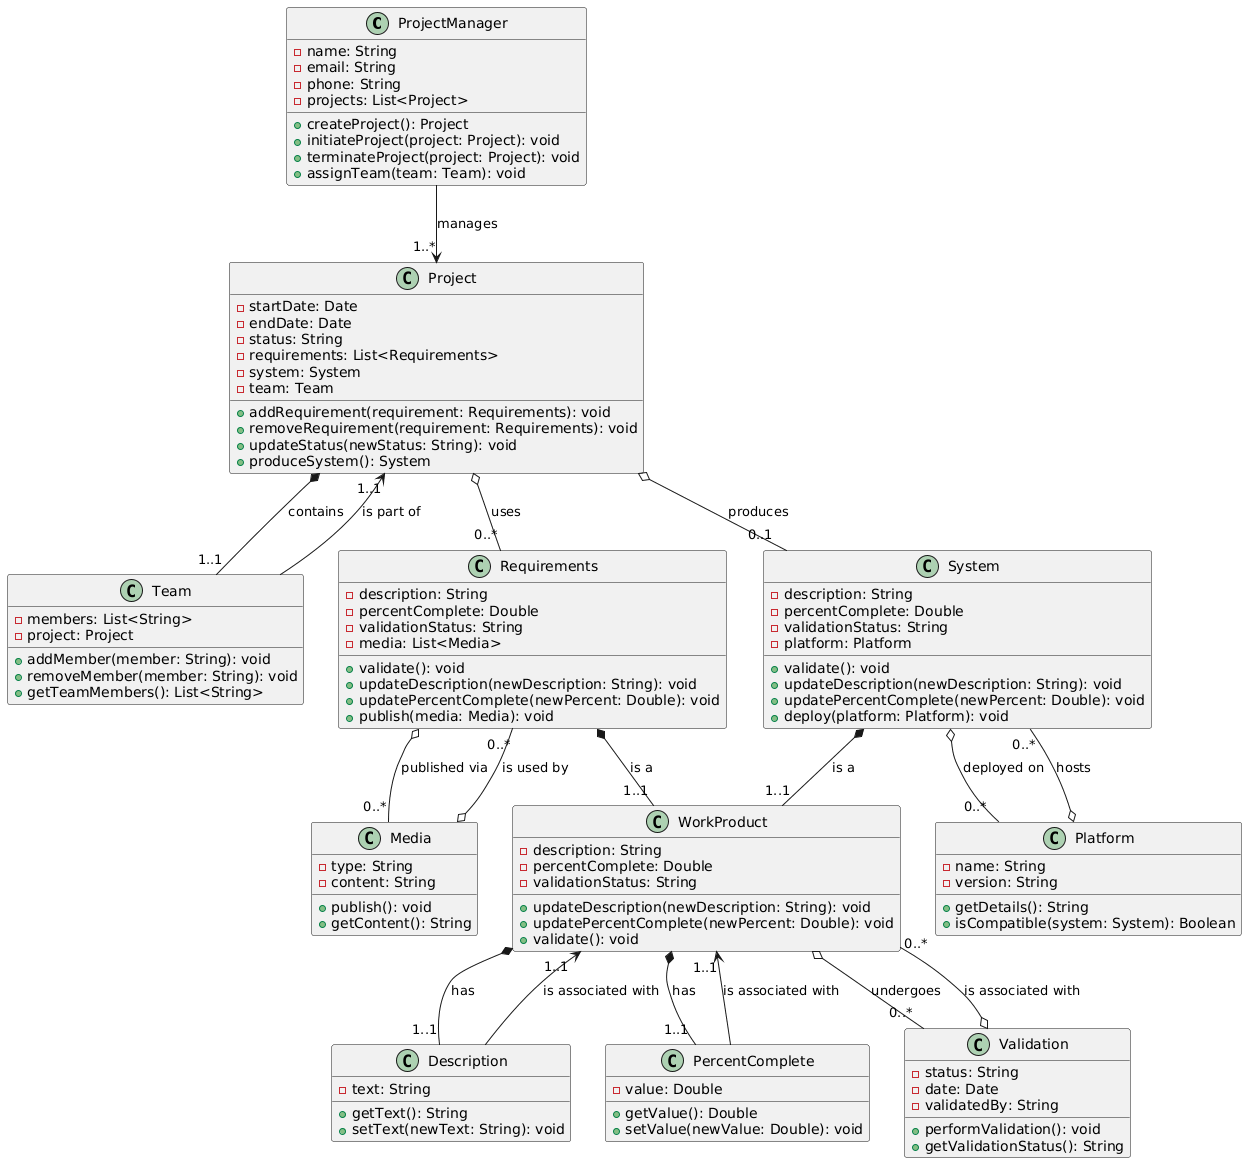

The diagram above was rendered by PlantUML. Its source (embedded in the PNG):
@startuml
class ProjectManager {
    - name: String
    - email: String
    - phone: String
    - projects: List<Project>
    + createProject(): Project
    + initiateProject(project: Project): void
    + terminateProject(project: Project): void
    + assignTeam(team: Team): void
}

class Project {
    - startDate: Date
    - endDate: Date
    - status: String
    - requirements: List<Requirements>
    - system: System
    - team: Team
    + addRequirement(requirement: Requirements): void
    + removeRequirement(requirement: Requirements): void
    + updateStatus(newStatus: String): void
    + produceSystem(): System
}

class Team {
    - members: List<String>
    - project: Project
    + addMember(member: String): void
    + removeMember(member: String): void
    + getTeamMembers(): List<String>
}

class Requirements {
    - description: String
    - percentComplete: Double
    - validationStatus: String
    - media: List<Media>
    + validate(): void
    + updateDescription(newDescription: String): void
    + updatePercentComplete(newPercent: Double): void
    + publish(media: Media): void
}

class System {
    - description: String
    - percentComplete: Double
    - validationStatus: String
    - platform: Platform
    + validate(): void
    + updateDescription(newDescription: String): void
    + updatePercentComplete(newPercent: Double): void
    + deploy(platform: Platform): void
}

class WorkProduct {
    - description: String
    - percentComplete: Double
    - validationStatus: String
    + updateDescription(newDescription: String): void
    + updatePercentComplete(newPercent: Double): void
    + validate(): void
}

class Description {
    - text: String
    + getText(): String
    + setText(newText: String): void
}

class PercentComplete {
    - value: Double
    + getValue(): Double
    + setValue(newValue: Double): void
}

class Validation {
    - status: String
    - date: Date
    - validatedBy: String
    + performValidation(): void
    + getValidationStatus(): String
}

class Media {
    - type: String
    - content: String
    + publish(): void
    + getContent(): String
}

class Platform {
    - name: String
    - version: String
    + getDetails(): String
    + isCompatible(system: System): Boolean
}

ProjectManager --> "1..*" Project : manages
Project *-- "1..1" Team : contains
Project o-- "0..*" Requirements : uses
Project o-- "0..1" System : produces
Team --> "1..1" Project : is part of
Requirements *-- "1..1" WorkProduct : is a
Requirements o-- "0..*" Media : published via
System *-- "1..1" WorkProduct : is a
System o-- "0..*" Platform : deployed on
WorkProduct *-- "1..1" Description : has
WorkProduct *-- "1..1" PercentComplete : has
WorkProduct o-- "0..*" Validation : undergoes
Description --> "1..1" WorkProduct : is associated with
PercentComplete --> "1..1" WorkProduct : is associated with
Validation o-- "0..*" WorkProduct : is associated with
Media o-- "0..*" Requirements : is used by
Platform o-- "0..*" System : hosts
@enduml